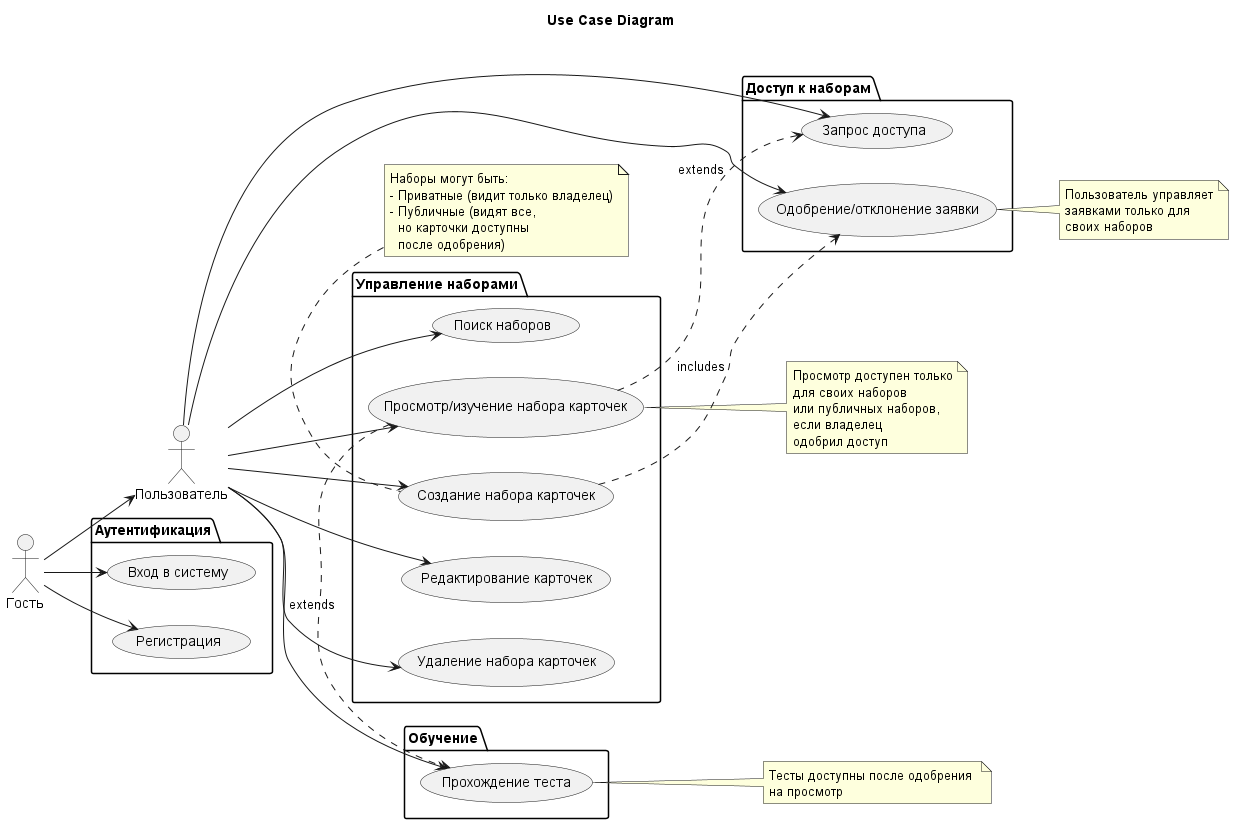

The diagram above was rendered by PlantUML. Its source (embedded in the PNG):
@startuml

title Use Case Diagram
left to right direction

actor Пользователь as "Пользователь"
actor Гость as "Гость"

package "Аутентификация" {
  usecase "Регистрация" as UC1
  usecase "Вход в систему" as UC2
}

package "Управление наборами" {
  usecase "Создание набора карточек" as UC4
  usecase "Редактирование карточек" as UC5
  usecase "Удаление набора карточек" as UC6
  usecase "Поиск наборов" as UC11
  usecase "Просмотр/изучение набора карточек" as UC7
}

package "Доступ к наборам" {
  usecase "Запрос доступа" as UC8
  usecase "Одобрение/отклонение заявки" as UC9
}

package "Обучение" {
  usecase "Прохождение теста" as UC10
}

Гость -down-> UC1
Гость -down-> UC2

' Гость становится пользователем после входа
Гость --> Пользователь 

Пользователь --> UC4
Пользователь --> UC5
Пользователь --> UC6
Пользователь --> UC7
Пользователь --> UC8
Пользователь --> UC9
Пользователь --> UC10
Пользователь --> UC11

' Дополнительные связи
UC7 .> UC8 : extends
UC4 ..> UC9 : includes
UC7 .> UC10 : extends

note top of UC4
  Наборы могут быть:
  - Приватные (видит только владелец)
  - Публичные (видят все,
    но карточки доступны
    после одобрения)
end note

note right of UC9
  Пользователь управляет
  заявками только для
  своих наборов
end note

note right of UC7
  Просмотр доступен только
  для своих наборов 
  или публичных наборов,
  если владелец
  одобрил доступ
end note

note right of UC10
  Тесты доступны после одобрения 
  на просмотр
end note
@enduml